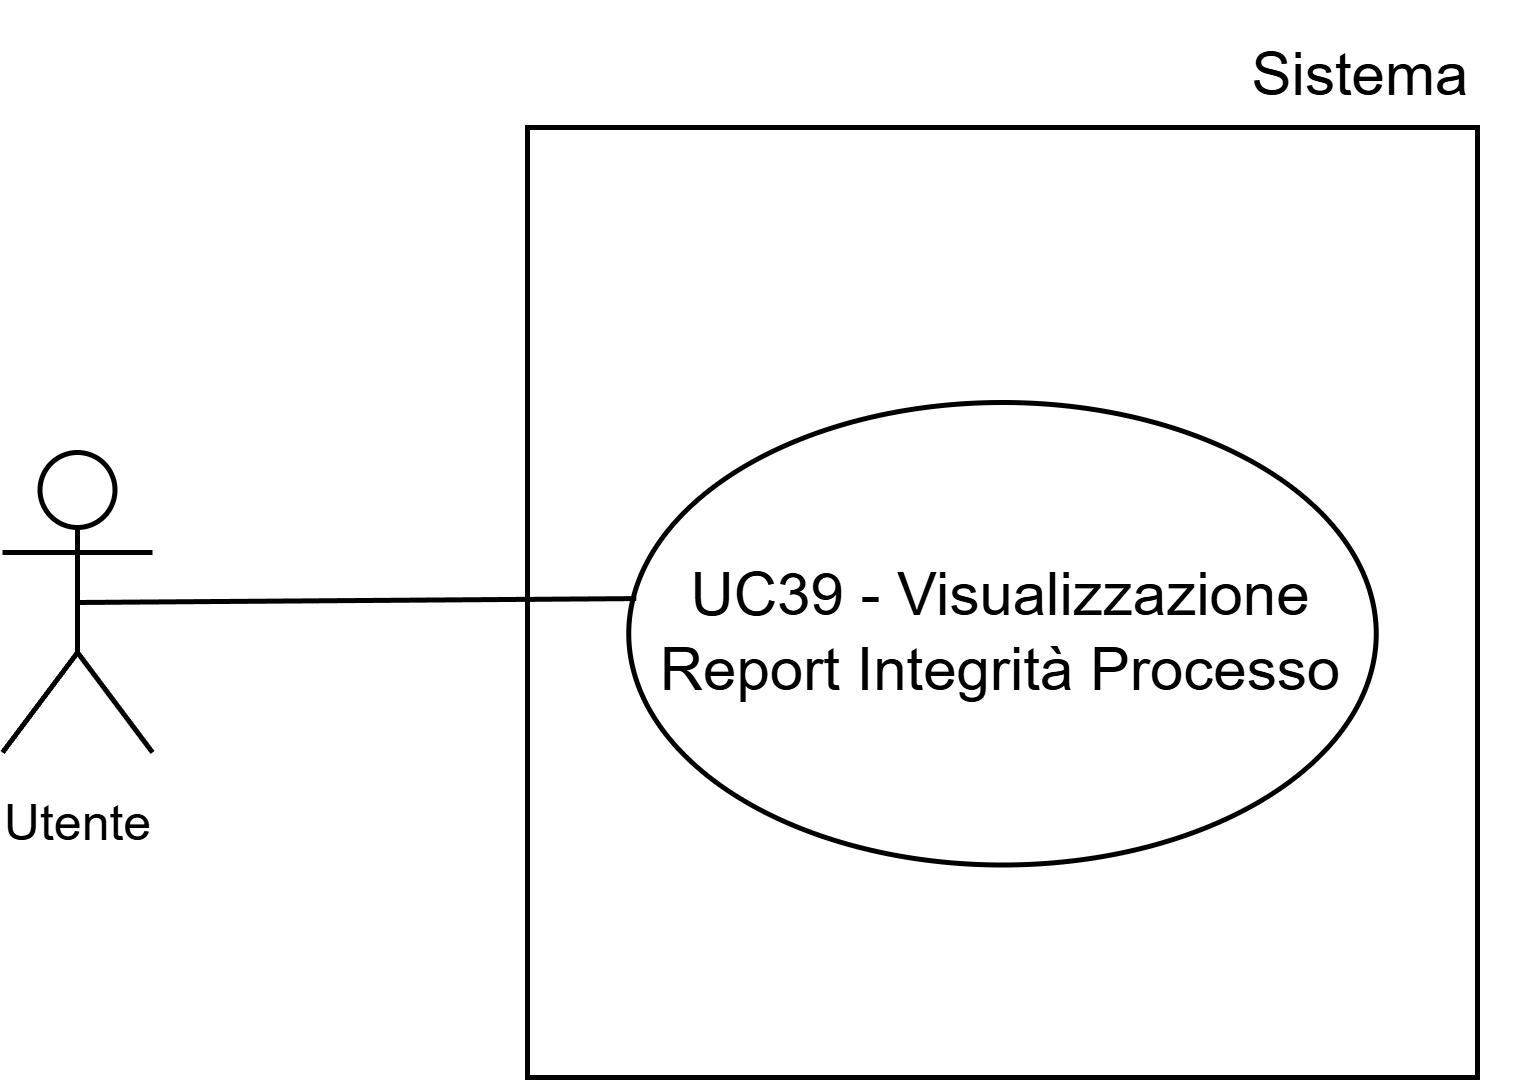

The diagram above was exported from draw.io. Its source (the exported page's mxGraphModel, read from the mxfile embedded in the PNG):
<mxGraphModel dx="1737" dy="1705" grid="1" gridSize="10" guides="1" tooltips="1" connect="1" arrows="1" fold="1" page="1" pageScale="1" pageWidth="1169" pageHeight="827" math="0" shadow="0">
  <root>
    <mxCell id="0" />
    <mxCell id="1" parent="0" />
    <mxCell id="2" parent="1" style="whiteSpace=wrap;html=1;aspect=fixed;" value="" vertex="1">
      <mxGeometry height="190" width="190" x="220" y="1670" as="geometry" />
    </mxCell>
    <mxCell id="3" parent="1" style="shape=umlActor;verticalLabelPosition=bottom;verticalAlign=top;html=1;outlineConnect=0;" value="&lt;font style=&quot;font-size: 10px;&quot;&gt;Utente&lt;/font&gt;" vertex="1">
      <mxGeometry height="60" width="30" x="115" y="1735" as="geometry" />
    </mxCell>
    <mxCell id="4" parent="1" style="ellipse;whiteSpace=wrap;html=1;" value="UC39 - Visualizzazione Report Integrità Processo" vertex="1">
      <mxGeometry height="92.5" width="149.5" x="240.25" y="1725" as="geometry" />
    </mxCell>
    <mxCell id="5" edge="1" parent="1" source="3" style="endArrow=none;html=1;rounded=0;entryX=0.01;entryY=0.424;entryDx=0;entryDy=0;entryPerimeter=0;exitX=0.5;exitY=0.5;exitDx=0;exitDy=0;exitPerimeter=0;" target="4" value="">
      <mxGeometry height="50" relative="1" width="50" as="geometry">
        <mxPoint x="145" y="1765" as="sourcePoint" />
        <mxPoint x="195" y="1715" as="targetPoint" />
      </mxGeometry>
    </mxCell>
    <mxCell id="6" parent="1" style="text;html=1;whiteSpace=wrap;strokeColor=none;fillColor=none;align=center;verticalAlign=middle;rounded=0;fontSize=10;" value="&lt;font style=&quot;font-size: 12px;&quot;&gt;Sistema&lt;/font&gt;" vertex="1">
      <mxGeometry height="30" width="60" x="357" y="1645" as="geometry" />
    </mxCell>
  </root>
</mxGraphModel>